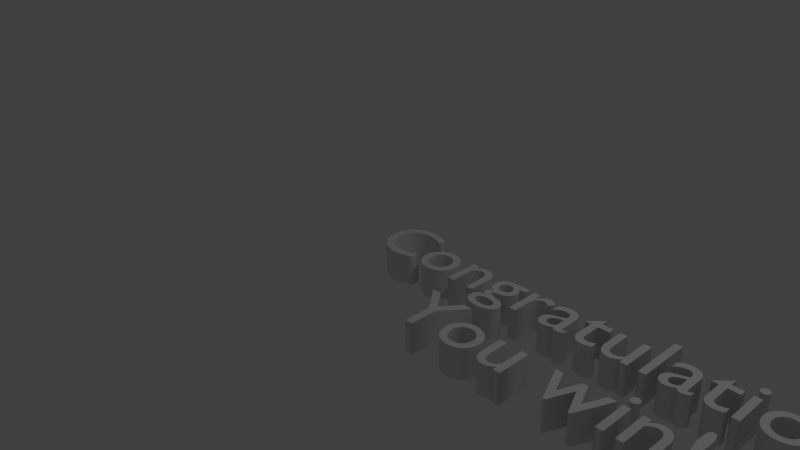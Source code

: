 # Source: WinText.blend  (saved by Blender 2.70.0; exported with 4.5.12 LTS)
import bpy
from mathutils import Matrix  # noqa: F401  (used for matrix-valued properties, if any)

bpy.ops.wm.read_factory_settings(use_empty=True)
scene = bpy.context.scene
scene.name = 'Scene'

# ---- collections
col_collection_1 = bpy.data.collections.new('Collection 1'); scene.collection.children.link(col_collection_1)

# ---- world
world_world = bpy.data.worlds.new('World'); scene.world = world_world
world_world.color = (0.05088, 0.05088, 0.05088)
world_world.use_sun_shadow = False
world_world.sun_shadow_jitter_overblur = 0.0
world_world.cycles.sampling_method = 'MANUAL'
world_world.cycles.sample_map_resolution = 256

# ---- cameras
cam_camera = bpy.data.cameras.new('Camera')
cam_camera.clip_end = 100.0
cam_camera.lens = 35.0
cam_camera.sensor_width = 32.0
cam_camera.sensor_height = 18.0
cam_camera.ortho_scale = 7.314
cam_camera.dof.focus_distance = 0.0
cam_camera.dof.aperture_fstop = 128.0

# ---- lights
light_lamp = bpy.data.lights.new('Lamp', 'POINT')
light_lamp.transmission_factor = 0.0
light_lamp.cutoff_distance = 30.0
light_lamp.energy = 100.0
light_lamp.shadow_buffer_clip_start = 1.001
light_lamp.shadow_soft_size = 0.1
light_lamp.shadow_maximum_resolution = 0.006
light_lamp.use_absolute_resolution = True
light_lamp.cycles.use_multiple_importance_sampling = False

# ---- curves / text
txt_text = bpy.data.curves.new('Text', 'FONT')
txt_text.dimensions = '2D'
txt_text.body = 'Congratulations! \n     You win!'
txt_text.use_path_clamp = True
txt_text.bevel_resolution = 0
txt_text.extrude = 0.2
txt_text.offset_x = 1.0
txt_text.offset_y = 1.5

# ---- objects
ob_text = bpy.data.objects.new('Text', txt_text)
ob_lamp = bpy.data.objects.new('Lamp', light_lamp)
ob_camera = bpy.data.objects.new('Camera', cam_camera)

# ---- transforms, parenting, visibility, modifiers, constraints
ob_text.location = (-1.0, -1.5, 0.0)
ob_text.lineart.crease_threshold = 0.0
ob_lamp.location = (4.076, 1.005, 5.904)
ob_lamp.rotation_euler = (0.6503, 0.05522, 1.866)
ob_lamp.lock_rotations_4d = False
ob_lamp.empty_display_type = 'ARROWS'
ob_lamp.color = (0.0, 0.0, 0.0, 0.0)
ob_lamp.lineart.crease_threshold = 0.0
ob_camera.location = (7.481, -6.508, 5.344)
ob_camera.rotation_euler = (1.109, 0.01082, 0.8149)
ob_camera.lock_rotations_4d = False
ob_camera.empty_display_type = 'ARROWS'
ob_camera.color = (0.0, 0.0, 0.0, 0.0)
ob_camera.display_type = 'WIRE'
ob_camera.lineart.crease_threshold = 0.0

# ---- collection membership
col_collection_1.objects.link(ob_text)
col_collection_1.objects.link(ob_lamp)
col_collection_1.objects.link(ob_camera)

# ---- scene / render settings (as saved in the file)
scene.camera = ob_camera
scene.frame_start = 1; scene.frame_end = 250; scene.frame_set(1)
scene.render.engine = 'BLENDER_EEVEE_NEXT'
scene.render.resolution_percentage = 50
scene.render.dither_intensity = 0.0
scene.cycles.use_denoising = False
scene.cycles.samples = 10
scene.cycles.sampling_pattern = 'TABULATED_SOBOL'
scene.cycles.light_sampling_threshold = 0.0
scene.cycles.use_adaptive_sampling = False
scene.cycles.use_light_tree = False
scene.cycles.blur_glossy = 0.0
scene.cycles.volume_bounces = 1
scene.cycles.pixel_filter_type = 'GAUSSIAN'
scene.cycles.sample_clamp_indirect = 0.0
scene.view_settings.view_transform = 'Standard'
bpy.context.view_layer.update()
